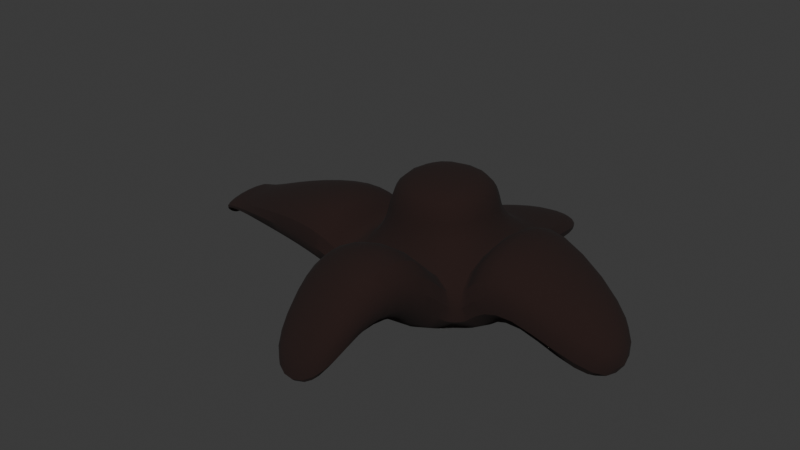 # Source: Tree_trunk.blend  (saved by Blender 4.5.90; exported with 4.5.12 LTS)
import bpy
from mathutils import Matrix  # noqa: F401  (used for matrix-valued properties, if any)

bpy.ops.wm.read_factory_settings(use_empty=True)
scene = bpy.context.scene
scene.name = 'Scene'

# ---- collections
col_collection = bpy.data.collections.new('Collection'); scene.collection.children.link(col_collection)

# ---- materials (node trees are filled in below, after node groups)
mat_material = bpy.data.materials.new('Material')
mat_material.alpha_threshold = 0.0
mat_material.roughness = 0.5
mat_material.line_color = (0.0, 0.0, 0.0, 1.0)

# ---- node groups
ng_smooth_by_angle = bpy.data.node_groups.new('Smooth by Angle', 'GeometryNodeTree')
_s = ng_smooth_by_angle.interface.new_socket(name='Mesh', in_out='OUTPUT', socket_type='NodeSocketGeometry')
_s = ng_smooth_by_angle.interface.new_socket(name='Mesh', in_out='INPUT', socket_type='NodeSocketGeometry')
_s = ng_smooth_by_angle.interface.new_socket(name='Angle', in_out='INPUT', socket_type='NodeSocketFloat')
_s.subtype = 'ANGLE'
_s.default_value = 0.5236
_s.min_value = 0.0
_s.max_value = 3.142
_s.description = 'Maximum face angle for smooth edges'
_s = ng_smooth_by_angle.interface.new_socket(name='Ignore Sharpness', in_out='INPUT', socket_type='NodeSocketBool')
_s.force_non_field = True
ng_smooth_by_angle.description = 'Set the sharpness of mesh edges based on the angle between the neighboring faces'
ng_smooth_by_angle.is_modifier = True
_N = ng_smooth_by_angle.nodes; _L = ng_smooth_by_angle.links
n0 = _N.new('GeometryNodeSetShadeSmooth'); n0.name = 'Set Shade Smooth'; n0.location = (120, -80)
n0.domain = 'EDGE'
n1 = _N.new('GeometryNodeSetShadeSmooth'); n1.name = 'Set Shade Smooth.001'; n1.location = (300, -80)
n2 = _N.new('NodeGroupOutput'); n2.name = 'Group Output'; n2.location = (480, -80)
n3 = _N.new('GeometryNodeInputMeshEdgeAngle'); n3.name = 'Edge Angle'; n3.location = (-440, -240)
n4 = _N.new('NodeGroupInput'); n4.name = 'Group Input'; n4.location = (-80, -80)
n5 = _N.new('GeometryNodeInputEdgeSmooth'); n5.name = 'Is Edge Smooth'; n5.location = (-260, -120)
n6 = _N.new('GeometryNodeInputShadeSmooth'); n6.name = 'Is Shade Smooth'; n6.location = (-440, -397)
n7 = _N.new('FunctionNodeCompare'); n7.name = 'Compare'; n7.location = (-260, -260)
n7.operation = 'LESS_EQUAL'
n7.inputs[6].default_value = (0.0, 0.0, 0.0, 0.0)
n7.inputs[7].default_value = (0.0, 0.0, 0.0, 0.0)
n8 = _N.new('FunctionNodeBooleanMath'); n8.name = 'Boolean Math.001'; n8.location = (-80, -260)
n9 = _N.new('NodeGroupInput'); n9.name = 'Group Input.001'; n9.location = (-440, -329)
n10 = _N.new('NodeGroupInput'); n10.name = 'Group Input.002'; n10.location = (-259, -189)
n11 = _N.new('FunctionNodeBooleanMath'); n11.name = 'Boolean Math'; n11.location = (-80, -149)
n11.operation = 'OR'
n12 = _N.new('FunctionNodeBooleanMath'); n12.name = 'Boolean Math.002'; n12.location = (-260, -380)
n12.operation = 'OR'
n13 = _N.new('NodeGroupInput'); n13.name = 'Group Input.003'; n13.location = (-440, -460)
_L.new(n3.outputs[0], n7.inputs[0])
_L.new(n1.outputs[0], n2.inputs[0])
_L.new(n9.outputs[1], n7.inputs[1])
_L.new(n7.outputs[0], n8.inputs[0])
_L.new(n4.outputs[0], n0.inputs[0])
_L.new(n0.outputs[0], n1.inputs[0])
_L.new(n8.outputs[0], n0.inputs[2])
_L.new(n10.outputs[2], n11.inputs[1])
_L.new(n5.outputs[0], n11.inputs[0])
_L.new(n11.outputs[0], n0.inputs[1])
_L.new(n13.outputs[2], n12.inputs[1])
_L.new(n6.outputs[0], n12.inputs[0])
_L.new(n12.outputs[0], n8.inputs[1])
n2.is_active_output = True

# ---- material node trees
mat_material.use_nodes = True; mat_material.node_tree.nodes.clear()
_N = mat_material.node_tree.nodes; _L = mat_material.node_tree.links
n0 = _N.new('ShaderNodeOutputMaterial'); n0.name = 'Material Output'; n0.location = (300, 300)
n1 = _N.new('ShaderNodeBsdfPrincipled'); n1.name = 'Principled BSDF'; n1.location = (10, 300)
n1.inputs[0].default_value = (0.01686, 0.006032, 0.00462, 1.0)
n1.inputs[2].default_value = 1.0
n1.inputs[3].default_value = 1.45
_L.new(n1.outputs[0], n0.inputs[0])
n0.is_active_output = True

# ---- world
world_world = bpy.data.worlds.new('World'); scene.world = world_world
world_world.use_nodes = True; world_world.node_tree.nodes.clear()
_N = world_world.node_tree.nodes; _L = world_world.node_tree.links
n0 = _N.new('ShaderNodeOutputWorld'); n0.name = 'World Output'; n0.location = (300, 300)
n1 = _N.new('ShaderNodeBackground'); n1.name = 'Background'; n1.location = (10, 300)
n1.inputs[0].default_value = (0.05088, 0.05088, 0.05088, 1.0)
_L.new(n1.outputs[0], n0.inputs[0])
n0.is_active_output = True
world_world.color = (0.05088, 0.05088, 0.05088)
world_world.sun_shadow_jitter_overblur = 0.0

# ---- meshes
me_cube_001 = bpy.data.meshes.new('Cube.001')
me_cube_001.from_pydata([(0.7779, 0.7945, -0.008719), (0.7834, -0.7835, -0.01152), (-0.7862, -0.7826, 0.01182), (-0.7821, 0.7931, 0.01454), (0.6008, 0.5473, 1.09), (0.6092, -0.6107, 1.124), (-0.5563, -0.5717, 1.049), (-0.5563, 0.5717, 1.049), (0.6864, 0.6101, 0.8256), (0.6885, -0.6873, 0.8225), (-0.6604, -0.6932, 0.5612), (-0.6558, 0.6726, 0.5588), (-0.1575, 2.123, 0.01845), (0.4617, 2.123, 0.009939), (-0.1127, 2.084, 0.21), (0.4229, 2.084, 0.2027), (2.097, 0.131, -0.2573), (2.1, -0.6208, -0.2586), (2.411, -0.3247, 0.3701), (2.407, 0.2932, 0.3679), (0.9413, -0.7067, 1.232), (0.9381, 0.5766, 1.231), (1.207, 0.7808, 0.3124), (1.213, -0.7315, 0.3097), (0.3058, -2.207, -0.1834), (-0.3684, -2.207, -0.1735), (0.2744, -2.125, 0.4904), (-0.3139, -2.137, 0.2412), (-0.6671, -1.215, 0.3543), (-0.506, -1.724, 0.3867), (-0.3309, -1.715, 0.9173), (-0.4247, -1.143, 1.115), (0.6023, -1.215, 0.3356), (0.4547, -1.715, 0.3182), (0.5116, -1.721, 1.098), (0.6758, -1.151, 1.352), (-3.204, 0.1157, -0.1699), (-3.203, 0.3706, -0.1694), (-3.205, 0.1211, -0.06805), (-3.204, 0.3406, -0.0688), (-1.019, 0.4308, 1.015), (-2.027, 0.3551, 0.6683), (-2.66, 0.3264, 0.3356), (-2.877, 0.3545, 0.3324), (-3.101, 0.4102, 0.03367), (-3.09, -0.01091, 0.01256), (-2.856, -0.3124, 0.3263), (-2.662, -0.3002, 0.3367), (-2.03, -0.627, 0.6705), (-1.023, -0.9179, 1.017), (-1.534, -0.6735, 0.05145), (-2.293, -0.4801, 0.1151), (-2.699, -0.3777, 0.15), (-2.888, -0.4174, 0.1421), (-3.104, -0.07447, -0.1105), (-3.108, 0.4365, -0.1018), (-2.911, 0.3795, 0.1606), (-2.7, 0.3479, 0.1537), (-2.289, 0.4615, 0.1166), (-1.529, 0.6714, 0.05451), (0.6008, 0.5473, 1.09), (0.6092, -0.6107, 1.124), (-0.5563, -0.5717, 1.049), (-0.5563, 0.5717, 1.049), (-0.781, -0.7679, 0.7128), (-1.03, 0.7526, 0.02783), (-0.7765, 0.5923, 0.7103), (-1.035, -0.7463, 0.02499), (-0.635, -0.7417, 0.621), (0.6872, -0.7373, 0.8795), (-0.7733, -0.8292, 0.04873), (0.7639, -0.83, 0.02589), (0.6864, 0.6101, 0.8256), (0.7834, -0.7835, -0.01152), (0.6885, -0.6873, 0.8225), (0.7779, 0.7945, -0.008719), (-0.598, 1.339, 0.07149), (0.6041, 1.34, 0.05394), (0.5366, 1.206, 0.6123), (-0.5102, 1.244, 0.4784), (0.486, 0.4479, 1.403), (0.4899, -0.4774, 1.419), (-0.4388, -0.4592, 1.389), (-0.4388, 0.4592, 1.389)], [], [(83, 80, 4, 7), (82, 83, 7, 6), (81, 82, 6, 5), (80, 81, 5, 4), (0, 1, 2, 3), (21, 20, 18, 19), (30, 29, 25, 27), (45, 44, 39, 38), (77, 76, 12, 13), (63, 60, 8, 11), (62, 63, 11, 10), (61, 62, 10, 9), (60, 61, 9, 8), (14, 15, 13, 12), (79, 78, 15, 14), (76, 79, 14, 12), (78, 77, 13, 15), (19, 18, 17, 16), (23, 22, 16, 17), (20, 23, 17, 18), (22, 21, 19, 16), (75, 72, 21, 22), (74, 73, 23, 20), (73, 75, 22, 23), (72, 74, 20, 21), (26, 27, 25, 24), (29, 33, 24, 25), (34, 30, 27, 26), (33, 34, 26, 24), (71, 69, 35, 32), (32, 35, 34, 33), (69, 68, 31, 35), (35, 31, 30, 34), (70, 71, 32, 28), (28, 32, 33, 29), (68, 70, 28, 31), (31, 28, 29, 30), (38, 39, 37, 36), (55, 54, 36, 37), (54, 45, 38, 36), (44, 55, 37, 39), (66, 65, 59, 40), (40, 59, 58, 41), (41, 58, 57, 42), (42, 57, 56, 43), (43, 56, 55, 44), (67, 64, 49, 50), (50, 49, 48, 51), (51, 48, 47, 52), (52, 47, 46, 53), (53, 46, 45, 54), (65, 67, 50, 59), (59, 50, 51, 58), (58, 51, 52, 57), (57, 52, 53, 56), (56, 53, 54, 55), (64, 66, 40, 49), (49, 40, 41, 48), (48, 41, 42, 47), (47, 42, 43, 46), (46, 43, 44, 45), (4, 5, 61, 60), (5, 6, 62, 61), (6, 7, 63, 62), (7, 4, 60, 63), (10, 11, 66, 64), (3, 2, 67, 65), (2, 10, 64, 67), (11, 3, 65, 66), (10, 2, 70, 68), (2, 1, 71, 70), (9, 10, 68, 69), (1, 9, 69, 71), (8, 9, 74, 72), (1, 0, 75, 73), (9, 1, 73, 74), (0, 8, 72, 75), (8, 0, 77, 78), (3, 11, 79, 76), (11, 8, 78, 79), (0, 3, 76, 77), (81, 80, 83, 82)])
me_cube_001.polygons.foreach_set('use_smooth', [True] * 82)
me_cube_001.materials.append(mat_material)
me_cube_001.use_mirror_vertex_groups = False
me_cube_001.update()

# ---- objects
ob_cube_001 = bpy.data.objects.new('Cube.001', me_cube_001)

# ---- transforms, parenting, visibility, modifiers, constraints
ob_cube_001.location = (0.0, 0.0, 0.0)
ob_cube_001.lock_rotations_4d = False
ob_cube_001.empty_display_type = 'ARROWS'
ob_cube_001.lineart.crease_threshold = 0.0
_m = ob_cube_001.modifiers.new('Subdivision', 'SUBSURF')
_m = ob_cube_001.modifiers.new('Smooth by Angle', 'NODES')
_m.node_group = ng_smooth_by_angle
_m.use_pin_to_last = True
_m.show_group_selector = False

# ---- collection membership
col_collection.objects.link(ob_cube_001)

# ---- scene / render settings (as saved in the file)
scene.frame_start = 1; scene.frame_end = 250; scene.frame_set(1)
scene.render.engine = 'BLENDER_EEVEE_NEXT'
bpy.context.view_layer.update()

# ---- added for rendering (the .blend has no active camera and no usable light): camera, sun
cam_auto = bpy.data.cameras.new('AutoCamera')
cam_auto.lens = 50.0
cam_auto.sensor_width = 36.0
cam_auto.clip_end = 1000.0
ob_auto_camera = bpy.data.objects.new('AutoCamera', cam_auto)
scene.collection.objects.link(ob_auto_camera)
ob_auto_camera.location = (5.91517, -7.76782, 5.7653)
ob_auto_camera.rotation_euler = (1.09748, -7.21219e-08, 0.694738)
scene.camera = ob_auto_camera
light_auto_sun = bpy.data.lights.new('AutoSun', 'SUN')
light_auto_sun.energy = 3.0
light_auto_sun.angle = 0.0523599
ob_auto_sun = bpy.data.objects.new('AutoSun', light_auto_sun)
scene.collection.objects.link(ob_auto_sun)
ob_auto_sun.rotation_euler = (0.872665, 0.174533, 0.523599)
bpy.context.view_layer.update()
